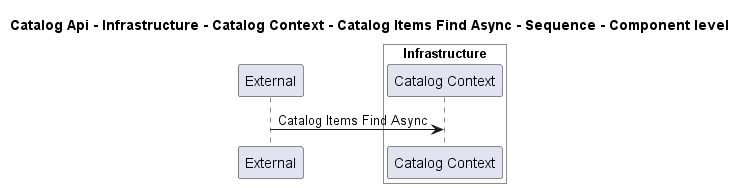

The diagram above was rendered by PlantUML. Its source (embedded in the PNG):
@startuml
!pragma layout smetana

title Catalog Api - Infrastructure - Catalog Context - Catalog Items Find Async - Sequence - Component level

participant "External" as C4InterFlow.SoftwareSystems.ExternalSystem

box "Catalog Api" #White
    
box "Infrastructure" #White
    participant "Catalog Context" as dotnet.eShop.Architecture.SoftwareSystems.CatalogApi.Containers.Infrastructure.Components.CatalogContext
end box

end box


C4InterFlow.SoftwareSystems.ExternalSystem -> dotnet.eShop.Architecture.SoftwareSystems.CatalogApi.Containers.Infrastructure.Components.CatalogContext : Catalog Items Find Async


@enduml